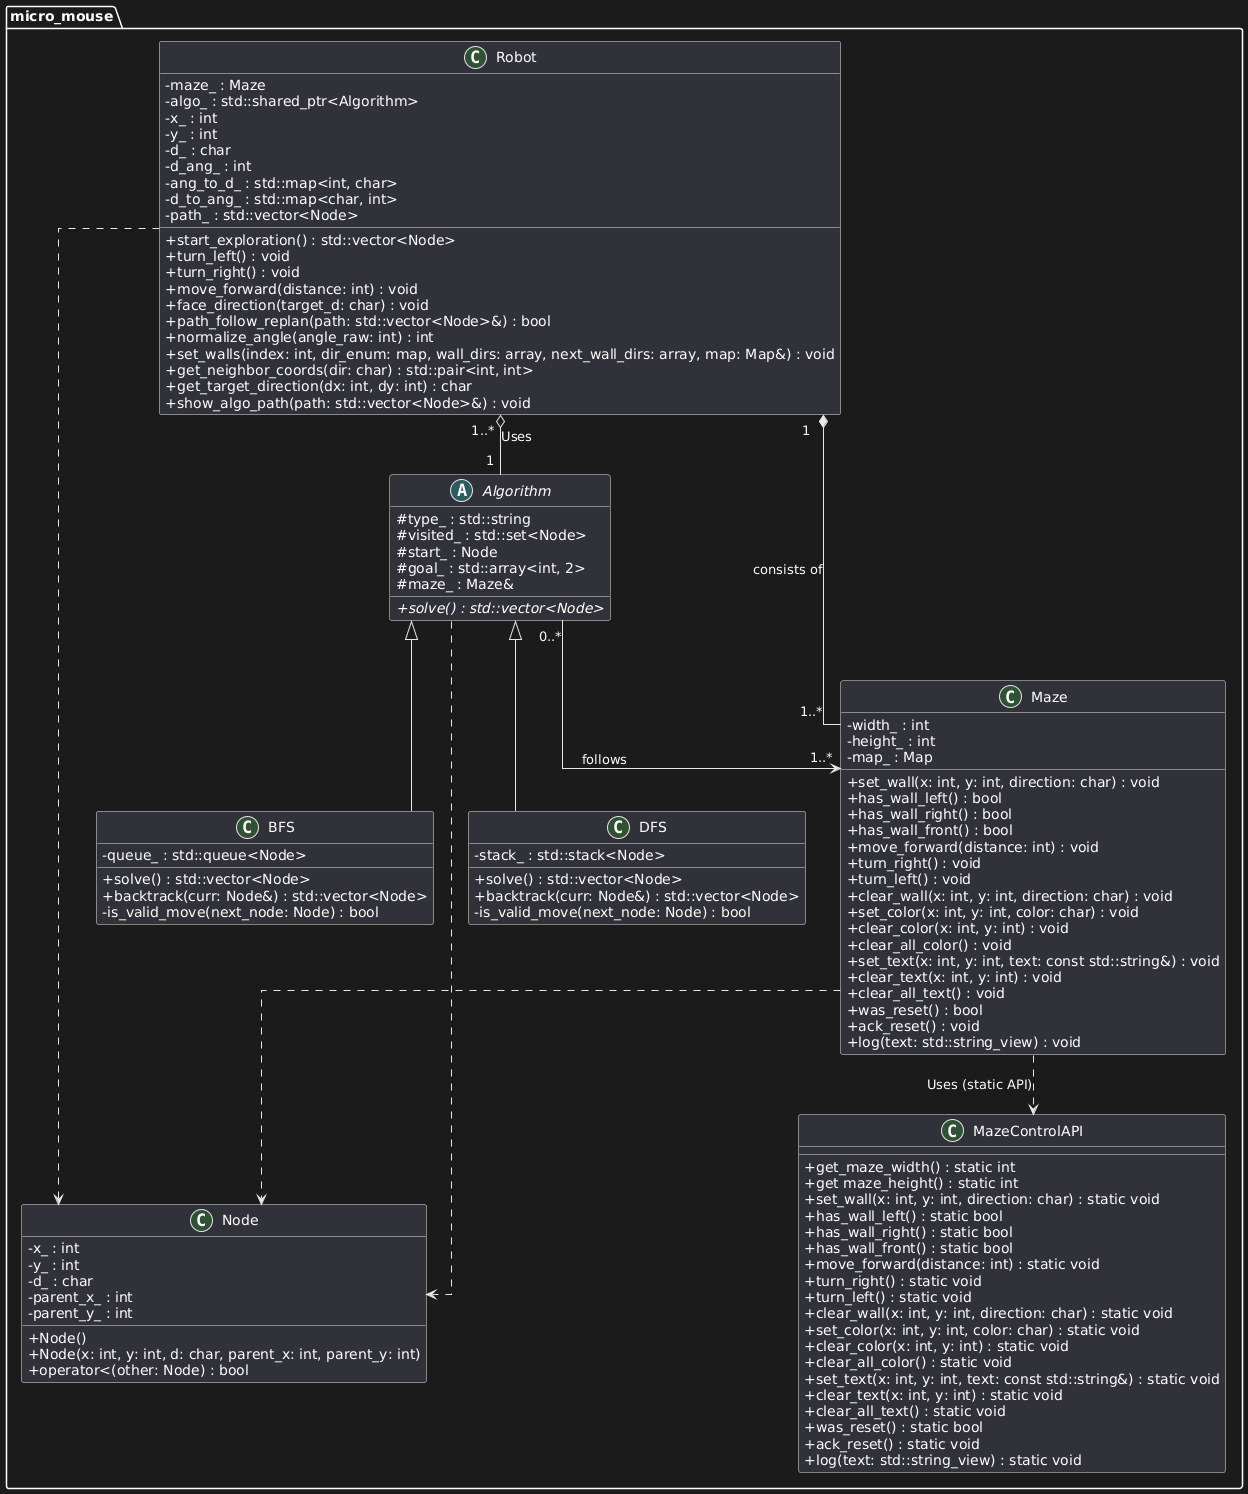

The diagram above was rendered by PlantUML. Its source (embedded in the PNG):
@startuml
' Style configurations
skinparam classAttributeIconSize 0
skinparam linetype ortho

package "micro_mouse" {

    class Node {
        - x_ : int
        - y_ : int
        - d_ : char
        - parent_x_ : int
        - parent_y_ : int
        + Node()
        + Node(x: int, y: int, d: char, parent_x: int, parent_y: int)
        + operator<(other: Node) : bool
    }

    class Maze {
        - width_ : int
        - height_ : int
        - map_ : Map
        + set_wall(x: int, y: int, direction: char) : void
        + has_wall_left() : bool
        + has_wall_right() : bool
        + has_wall_front() : bool
        + move_forward(distance: int) : void
        + turn_right() : void
        + turn_left() : void
        + clear_wall(x: int, y: int, direction: char) : void
        + set_color(x: int, y: int, color: char) : void
        + clear_color(x: int, y: int) : void
        + clear_all_color() : void
        + set_text(x: int, y: int, text: const std::string&) : void
        + clear_text(x: int, y: int) : void
        + clear_all_text() : void
        + was_reset() : bool
        + ack_reset() : void
        + log(text: std::string_view) : void
    }

    abstract class Algorithm {
        # type_ : std::string
        # visited_ : std::set<Node>
        # start_ : Node
        # goal_ : std::array<int, 2>
        # maze_ : Maze&
        + {abstract} solve() : std::vector<Node>
    }

    class DFS {
        - stack_ : std::stack<Node>
        + solve() : std::vector<Node>
        + backtrack(curr: Node&) : std::vector<Node>
        - is_valid_move(next_node: Node) : bool
    }

    class BFS {
        - queue_ : std::queue<Node>
        + solve() : std::vector<Node>
        + backtrack(curr: Node&) : std::vector<Node>
        - is_valid_move(next_node: Node) : bool
    }

    class Robot {
        - maze_ : Maze
        - algo_ : std::shared_ptr<Algorithm>
        - x_ : int
        - y_ : int
        - d_ : char
        - d_ang_ : int
        - ang_to_d_ : std::map<int, char>
        - d_to_ang_ : std::map<char, int>
        - path_ : std::vector<Node>
        + start_exploration() : std::vector<Node>
        + turn_left() : void
        + turn_right() : void
        + move_forward(distance: int) : void
        + face_direction(target_d: char) : void
        + path_follow_replan(path: std::vector<Node>&) : bool
        + normalize_angle(angle_raw: int) : int
        + set_walls(index: int, dir_enum: map, wall_dirs: array, next_wall_dirs: array, map: Map&) : void
        + get_neighbor_coords(dir: char) : std::pair<int, int>
        + get_target_direction(dx: int, dy: int) : char
        + show_algo_path(path: std::vector<Node>&) : void
    }

class MazeControlAPI {
        + get_maze_width() : static int
        + get maze_height() : static int
        + set_wall(x: int, y: int, direction: char) : static void
        + has_wall_left() : static bool
        + has_wall_right() : static bool
        + has_wall_front() : static bool
        + move_forward(distance: int) : static void
        + turn_right() : static void
        + turn_left() : static void
        + clear_wall(x: int, y: int, direction: char) : static void
        + set_color(x: int, y: int, color: char) : static void
        + clear_color(x: int, y: int) : static void
        + clear_all_color() : static void
        + set_text(x: int, y: int, text: const std::string&) : static void
        + clear_text(x: int, y: int) : static void
        + clear_all_text() : static void
        + was_reset() : static bool
        + ack_reset() : static void
        + log(text: std::string_view) : static void
    }

}

' Inheritance Relationships
Algorithm <|-- DFS
Algorithm <|-- BFS

' Composition: Robot owns Maze
Robot "1\t"*--"1..*\t" Maze : consists of

' Aggregation: Robot has reference to Algorithm
Robot "\t\t1..* \r\n1 "o-- Algorithm :Uses

' Association: Algorithm holds reference to Maze
Algorithm "\t\t\t\t0..*"-->"1..*" Maze : follows

' Dependency: Classes use Node
Robot ..> Node
Algorithm ..> Node
Maze ..> Node
Maze ..>"Uses (static API)\n" MazeControlAPI
@enduml